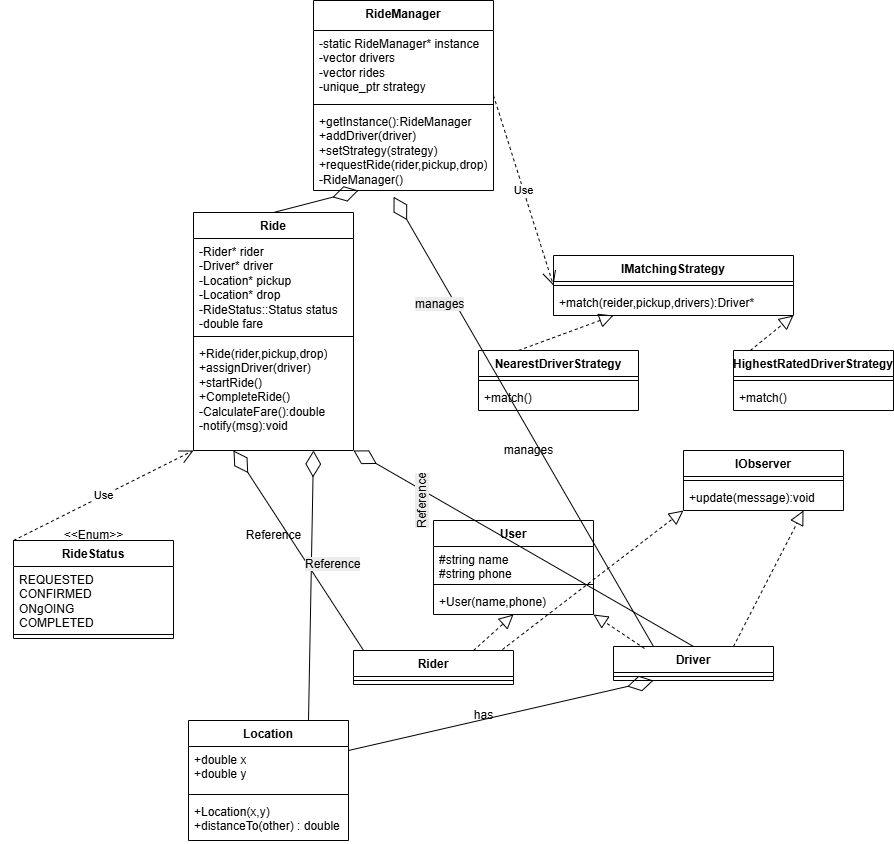

The diagram above was exported from draw.io. Its source (the exported page's mxGraphModel, read from the mxfile embedded in the PNG):
<mxGraphModel dx="2009" dy="1573" grid="1" gridSize="10" guides="1" tooltips="1" connect="1" arrows="1" fold="1" page="1" pageScale="1" pageWidth="850" pageHeight="1100" math="0" shadow="0">
  <root>
    <mxCell id="0" />
    <mxCell id="1" parent="0" />
    <mxCell id="IfGH_eWp7i2O5nYXaGoW-6" value="RideManager" style="swimlane;fontStyle=1;align=center;verticalAlign=top;childLayout=stackLayout;horizontal=1;startSize=30;horizontalStack=0;resizeParent=1;resizeParentMax=0;resizeLast=0;collapsible=1;marginBottom=0;whiteSpace=wrap;html=1;" parent="1" vertex="1">
      <mxGeometry x="-10" y="-250" width="180" height="190" as="geometry">
        <mxRectangle y="10" width="110" height="30" as="alternateBounds" />
      </mxGeometry>
    </mxCell>
    <mxCell id="IfGH_eWp7i2O5nYXaGoW-7" value="-static RideManager* instance&lt;div&gt;-vector drivers&lt;/div&gt;&lt;div&gt;-vector rides&lt;/div&gt;&lt;div&gt;-unique_ptr strategy&lt;/div&gt;" style="text;strokeColor=none;fillColor=none;align=left;verticalAlign=top;spacingLeft=4;spacingRight=4;overflow=hidden;rotatable=0;points=[[0,0.5],[1,0.5]];portConstraint=eastwest;whiteSpace=wrap;html=1;" parent="IfGH_eWp7i2O5nYXaGoW-6" vertex="1">
      <mxGeometry y="30" width="180" height="70" as="geometry" />
    </mxCell>
    <mxCell id="IfGH_eWp7i2O5nYXaGoW-8" value="" style="line;strokeWidth=1;fillColor=none;align=left;verticalAlign=middle;spacingTop=-1;spacingLeft=3;spacingRight=3;rotatable=0;labelPosition=right;points=[];portConstraint=eastwest;strokeColor=inherit;" parent="IfGH_eWp7i2O5nYXaGoW-6" vertex="1">
      <mxGeometry y="100" width="180" height="8" as="geometry" />
    </mxCell>
    <mxCell id="IfGH_eWp7i2O5nYXaGoW-9" value="+getInstance():RideManager&lt;div&gt;+addDriver(driver)&lt;/div&gt;&lt;div&gt;+setStrategy(strategy)&lt;/div&gt;&lt;div&gt;+requestRide(rider,pickup,drop)&lt;/div&gt;&lt;div&gt;-RideManager()&lt;/div&gt;" style="text;strokeColor=none;fillColor=none;align=left;verticalAlign=top;spacingLeft=4;spacingRight=4;overflow=hidden;rotatable=0;points=[[0,0.5],[1,0.5]];portConstraint=eastwest;whiteSpace=wrap;html=1;" parent="IfGH_eWp7i2O5nYXaGoW-6" vertex="1">
      <mxGeometry y="108" width="180" height="82" as="geometry" />
    </mxCell>
    <mxCell id="IfGH_eWp7i2O5nYXaGoW-10" value="NearestDriverStrategy" style="swimlane;fontStyle=1;align=center;verticalAlign=top;childLayout=stackLayout;horizontal=1;startSize=26;horizontalStack=0;resizeParent=1;resizeParentMax=0;resizeLast=0;collapsible=1;marginBottom=0;whiteSpace=wrap;html=1;" parent="1" vertex="1">
      <mxGeometry x="155" y="100" width="160" height="60" as="geometry">
        <mxRectangle x="155" y="100" width="160" height="30" as="alternateBounds" />
      </mxGeometry>
    </mxCell>
    <mxCell id="IfGH_eWp7i2O5nYXaGoW-12" value="" style="line;strokeWidth=1;fillColor=none;align=left;verticalAlign=middle;spacingTop=-1;spacingLeft=3;spacingRight=3;rotatable=0;labelPosition=right;points=[];portConstraint=eastwest;strokeColor=inherit;" parent="IfGH_eWp7i2O5nYXaGoW-10" vertex="1">
      <mxGeometry y="26" width="160" height="8" as="geometry" />
    </mxCell>
    <mxCell id="IfGH_eWp7i2O5nYXaGoW-13" value="+match()" style="text;strokeColor=none;fillColor=none;align=left;verticalAlign=top;spacingLeft=4;spacingRight=4;overflow=hidden;rotatable=0;points=[[0,0.5],[1,0.5]];portConstraint=eastwest;whiteSpace=wrap;html=1;" parent="IfGH_eWp7i2O5nYXaGoW-10" vertex="1">
      <mxGeometry y="34" width="160" height="26" as="geometry" />
    </mxCell>
    <mxCell id="IfGH_eWp7i2O5nYXaGoW-14" value="HighestRatedDriverStrategy" style="swimlane;fontStyle=1;align=center;verticalAlign=top;childLayout=stackLayout;horizontal=1;startSize=26;horizontalStack=0;resizeParent=1;resizeParentMax=0;resizeLast=0;collapsible=1;marginBottom=0;whiteSpace=wrap;html=1;" parent="1" vertex="1">
      <mxGeometry x="410" y="100" width="160" height="60" as="geometry">
        <mxRectangle x="410" y="100" width="190" height="30" as="alternateBounds" />
      </mxGeometry>
    </mxCell>
    <mxCell id="IfGH_eWp7i2O5nYXaGoW-16" value="" style="line;strokeWidth=1;fillColor=none;align=left;verticalAlign=middle;spacingTop=-1;spacingLeft=3;spacingRight=3;rotatable=0;labelPosition=right;points=[];portConstraint=eastwest;strokeColor=inherit;" parent="IfGH_eWp7i2O5nYXaGoW-14" vertex="1">
      <mxGeometry y="26" width="160" height="8" as="geometry" />
    </mxCell>
    <mxCell id="IfGH_eWp7i2O5nYXaGoW-17" value="+match()" style="text;strokeColor=none;fillColor=none;align=left;verticalAlign=top;spacingLeft=4;spacingRight=4;overflow=hidden;rotatable=0;points=[[0,0.5],[1,0.5]];portConstraint=eastwest;whiteSpace=wrap;html=1;" parent="IfGH_eWp7i2O5nYXaGoW-14" vertex="1">
      <mxGeometry y="34" width="160" height="26" as="geometry" />
    </mxCell>
    <mxCell id="IfGH_eWp7i2O5nYXaGoW-18" value="RideStatus" style="swimlane;fontStyle=1;align=center;verticalAlign=top;childLayout=stackLayout;horizontal=1;startSize=26;horizontalStack=0;resizeParent=1;resizeParentMax=0;resizeLast=0;collapsible=1;marginBottom=0;whiteSpace=wrap;html=1;" parent="1" vertex="1">
      <mxGeometry x="-310" y="290" width="160" height="98" as="geometry">
        <mxRectangle x="-140" y="250" width="100" height="30" as="alternateBounds" />
      </mxGeometry>
    </mxCell>
    <mxCell id="IfGH_eWp7i2O5nYXaGoW-19" value="REQUESTED&lt;div&gt;CONFIRMED&lt;/div&gt;&lt;div&gt;ONgOING&lt;/div&gt;&lt;div&gt;COMPLETED&lt;/div&gt;" style="text;strokeColor=none;fillColor=none;align=left;verticalAlign=top;spacingLeft=4;spacingRight=4;overflow=hidden;rotatable=0;points=[[0,0.5],[1,0.5]];portConstraint=eastwest;whiteSpace=wrap;html=1;" parent="IfGH_eWp7i2O5nYXaGoW-18" vertex="1">
      <mxGeometry y="26" width="160" height="64" as="geometry" />
    </mxCell>
    <mxCell id="IfGH_eWp7i2O5nYXaGoW-20" value="" style="line;strokeWidth=1;fillColor=none;align=left;verticalAlign=middle;spacingTop=-1;spacingLeft=3;spacingRight=3;rotatable=0;labelPosition=right;points=[];portConstraint=eastwest;strokeColor=inherit;" parent="IfGH_eWp7i2O5nYXaGoW-18" vertex="1">
      <mxGeometry y="90" width="160" height="8" as="geometry" />
    </mxCell>
    <mxCell id="IfGH_eWp7i2O5nYXaGoW-22" value="&amp;lt;&amp;lt;Enum&amp;gt;&amp;gt;" style="text;html=1;align=center;verticalAlign=middle;resizable=0;points=[];autosize=1;strokeColor=none;fillColor=none;" parent="1" vertex="1">
      <mxGeometry x="-270" y="270" width="80" height="30" as="geometry" />
    </mxCell>
    <mxCell id="IfGH_eWp7i2O5nYXaGoW-23" value="Ride" style="swimlane;fontStyle=1;align=center;verticalAlign=top;childLayout=stackLayout;horizontal=1;startSize=26;horizontalStack=0;resizeParent=1;resizeParentMax=0;resizeLast=0;collapsible=1;marginBottom=0;whiteSpace=wrap;html=1;" parent="1" vertex="1">
      <mxGeometry x="-130" y="-38" width="160" height="238" as="geometry">
        <mxRectangle x="-60" y="160" width="70" height="30" as="alternateBounds" />
      </mxGeometry>
    </mxCell>
    <mxCell id="IfGH_eWp7i2O5nYXaGoW-24" value="-Rider* rider&lt;div&gt;-Driver* driver&lt;/div&gt;&lt;div&gt;-Location* pickup&lt;/div&gt;&lt;div&gt;-Location* drop&lt;/div&gt;&lt;div&gt;-RideStatus::Status status&lt;/div&gt;&lt;div&gt;-double fare&lt;/div&gt;" style="text;strokeColor=none;fillColor=none;align=left;verticalAlign=top;spacingLeft=4;spacingRight=4;overflow=hidden;rotatable=0;points=[[0,0.5],[1,0.5]];portConstraint=eastwest;whiteSpace=wrap;html=1;" parent="IfGH_eWp7i2O5nYXaGoW-23" vertex="1">
      <mxGeometry y="26" width="160" height="94" as="geometry" />
    </mxCell>
    <mxCell id="IfGH_eWp7i2O5nYXaGoW-25" value="" style="line;strokeWidth=1;fillColor=none;align=left;verticalAlign=middle;spacingTop=-1;spacingLeft=3;spacingRight=3;rotatable=0;labelPosition=right;points=[];portConstraint=eastwest;strokeColor=inherit;" parent="IfGH_eWp7i2O5nYXaGoW-23" vertex="1">
      <mxGeometry y="120" width="160" height="8" as="geometry" />
    </mxCell>
    <mxCell id="IfGH_eWp7i2O5nYXaGoW-26" value="+Ride(rider,pickup,drop)&lt;div&gt;+assignDriver(driver)&lt;/div&gt;&lt;div&gt;+startRide()&lt;/div&gt;&lt;div&gt;+CompleteRide()&lt;/div&gt;&lt;div&gt;-CalculateFare():double&lt;/div&gt;&lt;div&gt;-notify(msg):void&lt;/div&gt;" style="text;strokeColor=none;fillColor=none;align=left;verticalAlign=top;spacingLeft=4;spacingRight=4;overflow=hidden;rotatable=0;points=[[0,0.5],[1,0.5]];portConstraint=eastwest;whiteSpace=wrap;html=1;" parent="IfGH_eWp7i2O5nYXaGoW-23" vertex="1">
      <mxGeometry y="128" width="160" height="110" as="geometry" />
    </mxCell>
    <mxCell id="IfGH_eWp7i2O5nYXaGoW-27" value="IMatchingStrategy&lt;br&gt;&lt;div&gt;&lt;br&gt;&lt;/div&gt;" style="swimlane;fontStyle=1;align=center;verticalAlign=top;childLayout=stackLayout;horizontal=1;startSize=26;horizontalStack=0;resizeParent=1;resizeParentMax=0;resizeLast=0;collapsible=1;marginBottom=0;whiteSpace=wrap;html=1;" parent="1" vertex="1">
      <mxGeometry x="230" y="5" width="240" height="60" as="geometry">
        <mxRectangle x="230" y="5" width="140" height="40" as="alternateBounds" />
      </mxGeometry>
    </mxCell>
    <mxCell id="IfGH_eWp7i2O5nYXaGoW-29" value="" style="line;strokeWidth=1;fillColor=none;align=left;verticalAlign=middle;spacingTop=-1;spacingLeft=3;spacingRight=3;rotatable=0;labelPosition=right;points=[];portConstraint=eastwest;strokeColor=inherit;" parent="IfGH_eWp7i2O5nYXaGoW-27" vertex="1">
      <mxGeometry y="26" width="240" height="8" as="geometry" />
    </mxCell>
    <mxCell id="IfGH_eWp7i2O5nYXaGoW-30" value="+match(reider,pickup,drivers):Driver*" style="text;strokeColor=none;fillColor=none;align=left;verticalAlign=top;spacingLeft=4;spacingRight=4;overflow=hidden;rotatable=0;points=[[0,0.5],[1,0.5]];portConstraint=eastwest;whiteSpace=wrap;html=1;" parent="IfGH_eWp7i2O5nYXaGoW-27" vertex="1">
      <mxGeometry y="34" width="240" height="26" as="geometry" />
    </mxCell>
    <mxCell id="IfGH_eWp7i2O5nYXaGoW-31" value="User" style="swimlane;fontStyle=1;align=center;verticalAlign=top;childLayout=stackLayout;horizontal=1;startSize=26;horizontalStack=0;resizeParent=1;resizeParentMax=0;resizeLast=0;collapsible=1;marginBottom=0;whiteSpace=wrap;html=1;" parent="1" vertex="1">
      <mxGeometry x="110" y="270" width="160" height="94" as="geometry">
        <mxRectangle x="110" y="270" width="70" height="30" as="alternateBounds" />
      </mxGeometry>
    </mxCell>
    <mxCell id="IfGH_eWp7i2O5nYXaGoW-32" value="#string name&lt;div&gt;#string phone&lt;/div&gt;" style="text;strokeColor=none;fillColor=none;align=left;verticalAlign=top;spacingLeft=4;spacingRight=4;overflow=hidden;rotatable=0;points=[[0,0.5],[1,0.5]];portConstraint=eastwest;whiteSpace=wrap;html=1;" parent="IfGH_eWp7i2O5nYXaGoW-31" vertex="1">
      <mxGeometry y="26" width="160" height="34" as="geometry" />
    </mxCell>
    <mxCell id="IfGH_eWp7i2O5nYXaGoW-33" value="" style="line;strokeWidth=1;fillColor=none;align=left;verticalAlign=middle;spacingTop=-1;spacingLeft=3;spacingRight=3;rotatable=0;labelPosition=right;points=[];portConstraint=eastwest;strokeColor=inherit;" parent="IfGH_eWp7i2O5nYXaGoW-31" vertex="1">
      <mxGeometry y="60" width="160" height="8" as="geometry" />
    </mxCell>
    <mxCell id="IfGH_eWp7i2O5nYXaGoW-34" value="+User(name,phone)" style="text;strokeColor=none;fillColor=none;align=left;verticalAlign=top;spacingLeft=4;spacingRight=4;overflow=hidden;rotatable=0;points=[[0,0.5],[1,0.5]];portConstraint=eastwest;whiteSpace=wrap;html=1;" parent="IfGH_eWp7i2O5nYXaGoW-31" vertex="1">
      <mxGeometry y="68" width="160" height="26" as="geometry" />
    </mxCell>
    <mxCell id="IfGH_eWp7i2O5nYXaGoW-35" value="Rider" style="swimlane;fontStyle=1;align=center;verticalAlign=top;childLayout=stackLayout;horizontal=1;startSize=26;horizontalStack=0;resizeParent=1;resizeParentMax=0;resizeLast=0;collapsible=1;marginBottom=0;whiteSpace=wrap;html=1;" parent="1" vertex="1">
      <mxGeometry x="30" y="400" width="160" height="34" as="geometry">
        <mxRectangle y="350" width="70" height="30" as="alternateBounds" />
      </mxGeometry>
    </mxCell>
    <mxCell id="IfGH_eWp7i2O5nYXaGoW-37" value="" style="line;strokeWidth=1;fillColor=none;align=left;verticalAlign=middle;spacingTop=-1;spacingLeft=3;spacingRight=3;rotatable=0;labelPosition=right;points=[];portConstraint=eastwest;strokeColor=inherit;" parent="IfGH_eWp7i2O5nYXaGoW-35" vertex="1">
      <mxGeometry y="26" width="160" height="8" as="geometry" />
    </mxCell>
    <mxCell id="IfGH_eWp7i2O5nYXaGoW-39" value="IObserver" style="swimlane;fontStyle=1;align=center;verticalAlign=top;childLayout=stackLayout;horizontal=1;startSize=26;horizontalStack=0;resizeParent=1;resizeParentMax=0;resizeLast=0;collapsible=1;marginBottom=0;whiteSpace=wrap;html=1;" parent="1" vertex="1">
      <mxGeometry x="360" y="200" width="160" height="60" as="geometry">
        <mxRectangle x="360" y="200" width="90" height="30" as="alternateBounds" />
      </mxGeometry>
    </mxCell>
    <mxCell id="IfGH_eWp7i2O5nYXaGoW-41" value="" style="line;strokeWidth=1;fillColor=none;align=left;verticalAlign=middle;spacingTop=-1;spacingLeft=3;spacingRight=3;rotatable=0;labelPosition=right;points=[];portConstraint=eastwest;strokeColor=inherit;" parent="IfGH_eWp7i2O5nYXaGoW-39" vertex="1">
      <mxGeometry y="26" width="160" height="8" as="geometry" />
    </mxCell>
    <mxCell id="IfGH_eWp7i2O5nYXaGoW-42" value="+update(message):void" style="text;strokeColor=none;fillColor=none;align=left;verticalAlign=top;spacingLeft=4;spacingRight=4;overflow=hidden;rotatable=0;points=[[0,0.5],[1,0.5]];portConstraint=eastwest;whiteSpace=wrap;html=1;" parent="IfGH_eWp7i2O5nYXaGoW-39" vertex="1">
      <mxGeometry y="34" width="160" height="26" as="geometry" />
    </mxCell>
    <mxCell id="IfGH_eWp7i2O5nYXaGoW-43" value="Driver" style="swimlane;fontStyle=1;align=center;verticalAlign=top;childLayout=stackLayout;horizontal=1;startSize=26;horizontalStack=0;resizeParent=1;resizeParentMax=0;resizeLast=0;collapsible=1;marginBottom=0;whiteSpace=wrap;html=1;" parent="1" vertex="1">
      <mxGeometry x="290" y="396" width="160" height="34" as="geometry" />
    </mxCell>
    <mxCell id="IfGH_eWp7i2O5nYXaGoW-45" value="" style="line;strokeWidth=1;fillColor=none;align=left;verticalAlign=middle;spacingTop=-1;spacingLeft=3;spacingRight=3;rotatable=0;labelPosition=right;points=[];portConstraint=eastwest;strokeColor=inherit;" parent="IfGH_eWp7i2O5nYXaGoW-43" vertex="1">
      <mxGeometry y="26" width="160" height="8" as="geometry" />
    </mxCell>
    <mxCell id="IfGH_eWp7i2O5nYXaGoW-47" value="Location" style="swimlane;fontStyle=1;align=center;verticalAlign=top;childLayout=stackLayout;horizontal=1;startSize=26;horizontalStack=0;resizeParent=1;resizeParentMax=0;resizeLast=0;collapsible=1;marginBottom=0;whiteSpace=wrap;html=1;" parent="1" vertex="1">
      <mxGeometry x="-135" y="470" width="160" height="120" as="geometry">
        <mxRectangle x="-100" y="430" width="90" height="30" as="alternateBounds" />
      </mxGeometry>
    </mxCell>
    <mxCell id="IfGH_eWp7i2O5nYXaGoW-48" value="+double x&lt;div&gt;+double y&lt;/div&gt;" style="text;strokeColor=none;fillColor=none;align=left;verticalAlign=top;spacingLeft=4;spacingRight=4;overflow=hidden;rotatable=0;points=[[0,0.5],[1,0.5]];portConstraint=eastwest;whiteSpace=wrap;html=1;" parent="IfGH_eWp7i2O5nYXaGoW-47" vertex="1">
      <mxGeometry y="26" width="160" height="44" as="geometry" />
    </mxCell>
    <mxCell id="IfGH_eWp7i2O5nYXaGoW-49" value="" style="line;strokeWidth=1;fillColor=none;align=left;verticalAlign=middle;spacingTop=-1;spacingLeft=3;spacingRight=3;rotatable=0;labelPosition=right;points=[];portConstraint=eastwest;strokeColor=inherit;" parent="IfGH_eWp7i2O5nYXaGoW-47" vertex="1">
      <mxGeometry y="70" width="160" height="8" as="geometry" />
    </mxCell>
    <mxCell id="IfGH_eWp7i2O5nYXaGoW-50" value="+Location(x,y)&lt;div&gt;+distanceTo(other) : double&lt;/div&gt;" style="text;strokeColor=none;fillColor=none;align=left;verticalAlign=top;spacingLeft=4;spacingRight=4;overflow=hidden;rotatable=0;points=[[0,0.5],[1,0.5]];portConstraint=eastwest;whiteSpace=wrap;html=1;" parent="IfGH_eWp7i2O5nYXaGoW-47" vertex="1">
      <mxGeometry y="78" width="160" height="42" as="geometry" />
    </mxCell>
    <mxCell id="IfGH_eWp7i2O5nYXaGoW-51" value="Use" style="endArrow=open;endSize=12;dashed=1;html=1;rounded=0;exitX=1;exitY=0.5;exitDx=0;exitDy=0;entryX=0;entryY=0.5;entryDx=0;entryDy=0;" parent="1" source="IfGH_eWp7i2O5nYXaGoW-6" target="IfGH_eWp7i2O5nYXaGoW-27" edge="1">
      <mxGeometry width="160" relative="1" as="geometry">
        <mxPoint x="20" y="90" as="sourcePoint" />
        <mxPoint x="180" y="90" as="targetPoint" />
      </mxGeometry>
    </mxCell>
    <mxCell id="IfGH_eWp7i2O5nYXaGoW-52" value="" style="endArrow=block;dashed=1;endFill=0;endSize=12;html=1;rounded=0;entryX=0.25;entryY=1;entryDx=0;entryDy=0;exitX=0.25;exitY=0;exitDx=0;exitDy=0;" parent="1" source="IfGH_eWp7i2O5nYXaGoW-10" target="IfGH_eWp7i2O5nYXaGoW-27" edge="1">
      <mxGeometry width="160" relative="1" as="geometry">
        <mxPoint x="180" y="80" as="sourcePoint" />
        <mxPoint x="340" y="80" as="targetPoint" />
      </mxGeometry>
    </mxCell>
    <mxCell id="IfGH_eWp7i2O5nYXaGoW-53" value="" style="endArrow=block;dashed=1;endFill=0;endSize=12;html=1;rounded=0;entryX=1;entryY=1;entryDx=0;entryDy=0;exitX=0.105;exitY=0;exitDx=0;exitDy=0;exitPerimeter=0;" parent="1" source="IfGH_eWp7i2O5nYXaGoW-14" target="IfGH_eWp7i2O5nYXaGoW-27" edge="1">
      <mxGeometry width="160" relative="1" as="geometry">
        <mxPoint x="230" y="80" as="sourcePoint" />
        <mxPoint x="390" y="80" as="targetPoint" />
      </mxGeometry>
    </mxCell>
    <mxCell id="IfGH_eWp7i2O5nYXaGoW-54" value="" style="endArrow=diamondThin;endFill=0;endSize=24;html=1;rounded=0;exitX=0.5;exitY=0;exitDx=0;exitDy=0;entryX=0.25;entryY=1;entryDx=0;entryDy=0;" parent="1" source="IfGH_eWp7i2O5nYXaGoW-23" target="IfGH_eWp7i2O5nYXaGoW-6" edge="1">
      <mxGeometry width="160" relative="1" as="geometry">
        <mxPoint x="120" y="240" as="sourcePoint" />
        <mxPoint x="280" y="240" as="targetPoint" />
      </mxGeometry>
    </mxCell>
    <mxCell id="IfGH_eWp7i2O5nYXaGoW-55" value="Use" style="endArrow=open;endSize=12;dashed=1;html=1;rounded=0;entryX=0;entryY=1;entryDx=0;entryDy=0;exitX=0;exitY=0;exitDx=0;exitDy=0;" parent="1" source="IfGH_eWp7i2O5nYXaGoW-18" target="IfGH_eWp7i2O5nYXaGoW-23" edge="1">
      <mxGeometry width="160" relative="1" as="geometry">
        <mxPoint x="120" y="240" as="sourcePoint" />
        <mxPoint x="280" y="240" as="targetPoint" />
      </mxGeometry>
    </mxCell>
    <mxCell id="IfGH_eWp7i2O5nYXaGoW-56" value="" style="endArrow=block;dashed=1;endFill=0;endSize=12;html=1;rounded=0;entryX=0.5;entryY=1;entryDx=0;entryDy=0;exitX=0.75;exitY=0;exitDx=0;exitDy=0;" parent="1" source="IfGH_eWp7i2O5nYXaGoW-35" target="IfGH_eWp7i2O5nYXaGoW-31" edge="1">
      <mxGeometry width="160" relative="1" as="geometry">
        <mxPoint x="120" y="240" as="sourcePoint" />
        <mxPoint x="280" y="240" as="targetPoint" />
      </mxGeometry>
    </mxCell>
    <mxCell id="IfGH_eWp7i2O5nYXaGoW-57" value="" style="endArrow=diamondThin;endFill=0;endSize=24;html=1;rounded=0;entryX=0.445;entryY=1.033;entryDx=0;entryDy=0;entryPerimeter=0;exitX=0.25;exitY=0;exitDx=0;exitDy=0;" parent="1" source="IfGH_eWp7i2O5nYXaGoW-43" target="IfGH_eWp7i2O5nYXaGoW-6" edge="1">
      <mxGeometry width="160" relative="1" as="geometry">
        <mxPoint x="120" y="240" as="sourcePoint" />
        <mxPoint x="280" y="240" as="targetPoint" />
      </mxGeometry>
    </mxCell>
    <mxCell id="IfGH_eWp7i2O5nYXaGoW-58" value="" style="endArrow=block;dashed=1;endFill=0;endSize=12;html=1;rounded=0;exitX=0.194;exitY=0.059;exitDx=0;exitDy=0;exitPerimeter=0;entryX=1;entryY=1;entryDx=0;entryDy=0;" parent="1" source="IfGH_eWp7i2O5nYXaGoW-43" target="IfGH_eWp7i2O5nYXaGoW-31" edge="1">
      <mxGeometry width="160" relative="1" as="geometry">
        <mxPoint x="200" y="300" as="sourcePoint" />
        <mxPoint x="190" y="300" as="targetPoint" />
      </mxGeometry>
    </mxCell>
    <mxCell id="IfGH_eWp7i2O5nYXaGoW-59" value="" style="endArrow=diamondThin;endFill=0;endSize=24;html=1;rounded=0;entryX=0.75;entryY=1;entryDx=0;entryDy=0;exitX=0.75;exitY=0;exitDx=0;exitDy=0;" parent="1" source="IfGH_eWp7i2O5nYXaGoW-47" target="IfGH_eWp7i2O5nYXaGoW-23" edge="1">
      <mxGeometry width="160" relative="1" as="geometry">
        <mxPoint x="30" y="240" as="sourcePoint" />
        <mxPoint x="190" y="240" as="targetPoint" />
      </mxGeometry>
    </mxCell>
    <mxCell id="IfGH_eWp7i2O5nYXaGoW-60" value="" style="endArrow=diamondThin;endFill=0;endSize=24;html=1;rounded=0;entryX=1;entryY=1;entryDx=0;entryDy=0;exitX=0.5;exitY=0;exitDx=0;exitDy=0;" parent="1" source="IfGH_eWp7i2O5nYXaGoW-43" target="IfGH_eWp7i2O5nYXaGoW-23" edge="1">
      <mxGeometry width="160" relative="1" as="geometry">
        <mxPoint x="30" y="240" as="sourcePoint" />
        <mxPoint x="190" y="240" as="targetPoint" />
      </mxGeometry>
    </mxCell>
    <mxCell id="IfGH_eWp7i2O5nYXaGoW-61" value="" style="endArrow=diamondThin;endFill=0;endSize=24;html=1;rounded=0;entryX=0.25;entryY=1;entryDx=0;entryDy=0;exitX=0.063;exitY=0;exitDx=0;exitDy=0;exitPerimeter=0;" parent="1" source="IfGH_eWp7i2O5nYXaGoW-35" target="IfGH_eWp7i2O5nYXaGoW-23" edge="1">
      <mxGeometry width="160" relative="1" as="geometry">
        <mxPoint x="30" y="240" as="sourcePoint" />
        <mxPoint x="190" y="240" as="targetPoint" />
      </mxGeometry>
    </mxCell>
    <mxCell id="IfGH_eWp7i2O5nYXaGoW-62" value="" style="endArrow=diamondThin;endFill=0;endSize=24;html=1;rounded=0;entryX=0.25;entryY=1;entryDx=0;entryDy=0;exitX=1;exitY=0.25;exitDx=0;exitDy=0;" parent="1" source="IfGH_eWp7i2O5nYXaGoW-47" target="IfGH_eWp7i2O5nYXaGoW-43" edge="1">
      <mxGeometry width="160" relative="1" as="geometry">
        <mxPoint x="30" y="240" as="sourcePoint" />
        <mxPoint x="190" y="240" as="targetPoint" />
      </mxGeometry>
    </mxCell>
    <mxCell id="IfGH_eWp7i2O5nYXaGoW-63" value="has" style="text;html=1;align=center;verticalAlign=middle;resizable=0;points=[];autosize=1;strokeColor=none;fillColor=none;" parent="1" vertex="1">
      <mxGeometry x="140" y="450" width="40" height="30" as="geometry" />
    </mxCell>
    <mxCell id="IfGH_eWp7i2O5nYXaGoW-65" value="&lt;span style=&quot;color: rgb(0, 0, 0); font-family: Helvetica; font-size: 12px; font-style: normal; font-variant-ligatures: normal; font-variant-caps: normal; font-weight: 400; letter-spacing: normal; orphans: 2; text-align: center; text-indent: 0px; text-transform: none; widows: 2; word-spacing: 0px; -webkit-text-stroke-width: 0px; white-space: nowrap; background-color: rgb(236, 236, 236); text-decoration-thickness: initial; text-decoration-style: initial; text-decoration-color: initial; display: inline !important; float: none;&quot;&gt;Reference&lt;/span&gt;" style="text;whiteSpace=wrap;html=1;" parent="1" vertex="1">
      <mxGeometry x="-20" y="300" width="90" height="40" as="geometry" />
    </mxCell>
    <mxCell id="IfGH_eWp7i2O5nYXaGoW-64" value="Reference" style="text;html=1;align=center;verticalAlign=middle;resizable=0;points=[];autosize=1;strokeColor=none;fillColor=none;" parent="1" vertex="1">
      <mxGeometry x="-90" y="270" width="80" height="30" as="geometry" />
    </mxCell>
    <mxCell id="IfGH_eWp7i2O5nYXaGoW-67" value="&lt;span style=&quot;color: rgb(0, 0, 0); font-family: Helvetica; font-size: 12px; font-style: normal; font-variant-ligatures: normal; font-variant-caps: normal; font-weight: 400; letter-spacing: normal; orphans: 2; text-align: center; text-indent: 0px; text-transform: none; widows: 2; word-spacing: 0px; -webkit-text-stroke-width: 0px; white-space: nowrap; background-color: rgb(236, 236, 236); text-decoration-thickness: initial; text-decoration-style: initial; text-decoration-color: initial; display: inline !important; float: none;&quot;&gt;Reference&lt;/span&gt;" style="text;whiteSpace=wrap;html=1;rotation=270;" parent="1" vertex="1">
      <mxGeometry x="60" y="215" width="90" height="40" as="geometry" />
    </mxCell>
    <mxCell id="IfGH_eWp7i2O5nYXaGoW-69" value="" style="endArrow=block;dashed=1;endFill=0;endSize=12;html=1;rounded=0;entryX=0;entryY=1;entryDx=0;entryDy=0;exitX=0.931;exitY=-0.029;exitDx=0;exitDy=0;exitPerimeter=0;" parent="1" source="IfGH_eWp7i2O5nYXaGoW-35" target="IfGH_eWp7i2O5nYXaGoW-39" edge="1">
      <mxGeometry width="160" relative="1" as="geometry">
        <mxPoint x="30" y="240" as="sourcePoint" />
        <mxPoint x="190" y="240" as="targetPoint" />
      </mxGeometry>
    </mxCell>
    <mxCell id="IfGH_eWp7i2O5nYXaGoW-70" value="" style="endArrow=block;dashed=1;endFill=0;endSize=12;html=1;rounded=0;entryX=0.75;entryY=1;entryDx=0;entryDy=0;exitX=0.75;exitY=0;exitDx=0;exitDy=0;" parent="1" source="IfGH_eWp7i2O5nYXaGoW-43" target="IfGH_eWp7i2O5nYXaGoW-39" edge="1">
      <mxGeometry width="160" relative="1" as="geometry">
        <mxPoint x="30" y="240" as="sourcePoint" />
        <mxPoint x="190" y="240" as="targetPoint" />
      </mxGeometry>
    </mxCell>
    <mxCell id="IfGH_eWp7i2O5nYXaGoW-71" value="manages" style="text;html=1;align=center;verticalAlign=middle;resizable=0;points=[];autosize=1;strokeColor=none;fillColor=none;" parent="1" vertex="1">
      <mxGeometry x="170" y="185" width="70" height="30" as="geometry" />
    </mxCell>
    <mxCell id="IfGH_eWp7i2O5nYXaGoW-72" value="&lt;span style=&quot;color: rgb(0, 0, 0); font-family: Helvetica; font-size: 12px; font-style: normal; font-variant-ligatures: normal; font-variant-caps: normal; font-weight: 400; letter-spacing: normal; orphans: 2; text-align: center; text-indent: 0px; text-transform: none; widows: 2; word-spacing: 0px; -webkit-text-stroke-width: 0px; white-space: nowrap; background-color: rgb(236, 236, 236); text-decoration-thickness: initial; text-decoration-style: initial; text-decoration-color: initial; display: inline !important; float: none;&quot;&gt;manages&lt;/span&gt;" style="text;whiteSpace=wrap;html=1;" parent="1" vertex="1">
      <mxGeometry x="90" y="40" width="80" height="40" as="geometry" />
    </mxCell>
  </root>
</mxGraphModel>